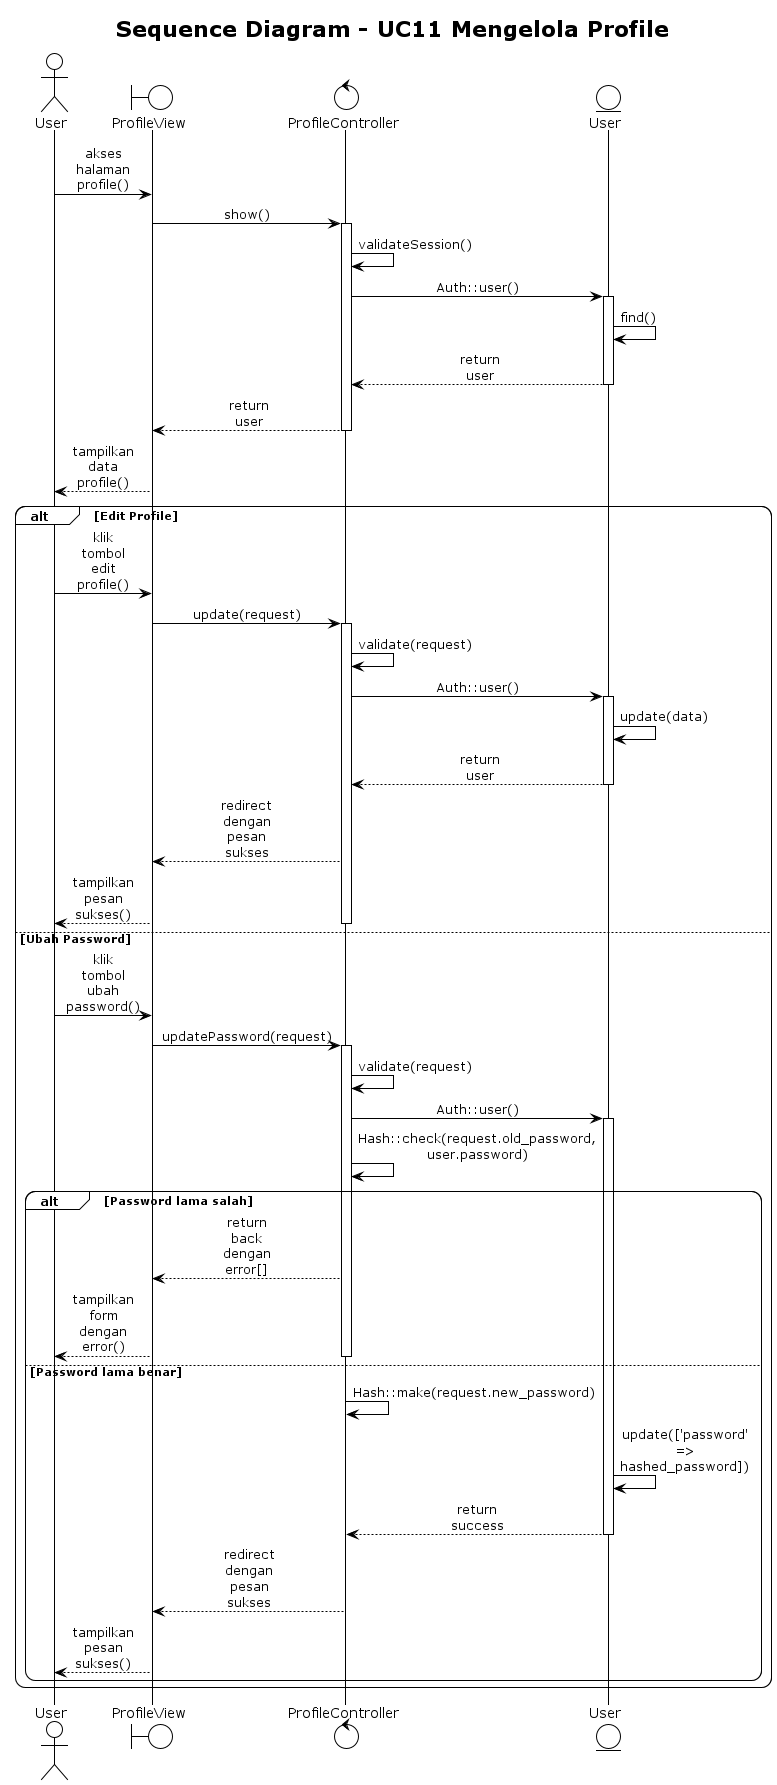

The diagram above was rendered by PlantUML. Its source (embedded in the PNG):
@startuml
' SIBESTI - Sequence Diagram | UC11: Mengelola Profile (Use Case Overview)
!theme plain
skinparam sequenceMessageAlign center
skinparam roundcorner 20
skinparam maxmessagesize 60

title Sequence Diagram - UC11 Mengelola Profile

actor "User" as User
boundary "ProfileView" as View
control "ProfileController" as Controller
entity "User" as UserModel

User -> View: akses halaman profile()
View -> Controller: show()
activate Controller
Controller -> Controller: validateSession()
Controller -> UserModel: Auth::user()
activate UserModel
UserModel -> UserModel: find()
UserModel --> Controller: return user
deactivate UserModel
Controller --> View: return user
deactivate Controller
View --> User: tampilkan data profile()

alt Edit Profile
    User -> View: klik tombol edit profile()
    View -> Controller: update(request)
    activate Controller
    Controller -> Controller: validate(request)
    Controller -> UserModel: Auth::user()
    activate UserModel
    UserModel -> UserModel: update(data)
    UserModel --> Controller: return user
    deactivate UserModel
    Controller --> View: redirect dengan pesan sukses
    View --> User: tampilkan pesan sukses()
    deactivate Controller
else Ubah Password
    User -> View: klik tombol ubah password()
    View -> Controller: updatePassword(request)
    activate Controller
    Controller -> Controller: validate(request)
    Controller -> UserModel: Auth::user()
    activate UserModel
    Controller -> Controller: Hash::check(request.old_password, user.password)
    alt Password lama salah
        Controller --> View: return back dengan error[]
        View --> User: tampilkan form dengan error()
        deactivate Controller
    else Password lama benar
        Controller -> Controller: Hash::make(request.new_password)
        UserModel -> UserModel: update(['password' => hashed_password])
        UserModel --> Controller: return success
        deactivate UserModel
        Controller --> View: redirect dengan pesan sukses
        View --> User: tampilkan pesan sukses()
        deactivate Controller
    end
end

@enduml